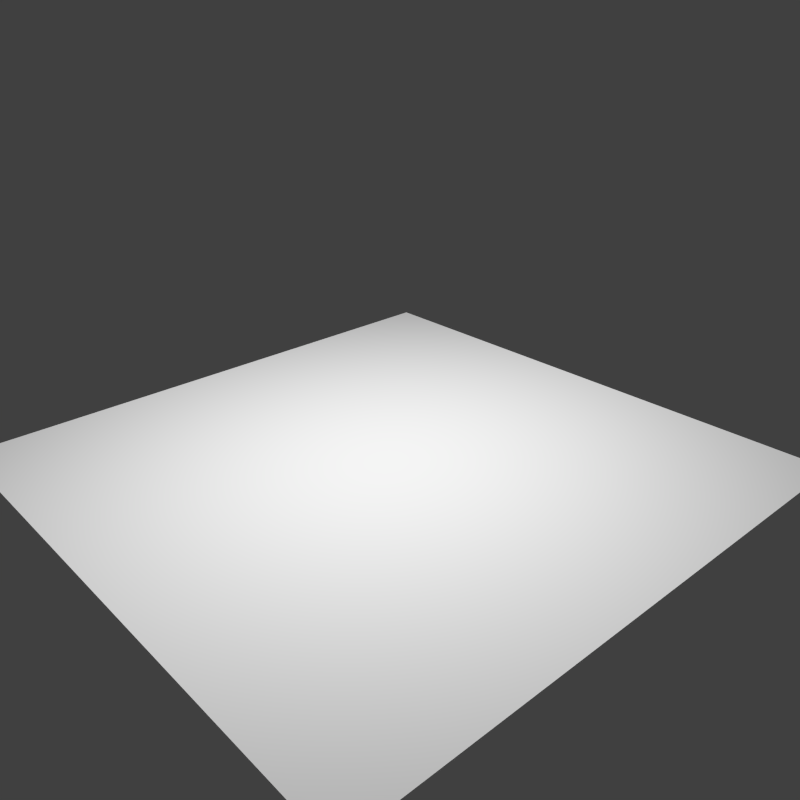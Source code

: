 # Source: TestCase10.blend  (saved by Blender 2.76.0; exported with 4.5.12 LTS)
import bpy
from mathutils import Matrix  # noqa: F401  (used for matrix-valued properties, if any)

bpy.ops.wm.read_factory_settings(use_empty=True)
scene = bpy.context.scene
scene.name = 'Scene'

# ---- collections
col_collection_1 = bpy.data.collections.new('Collection 1'); scene.collection.children.link(col_collection_1)

# ---- materials (node trees are filled in below, after node groups)
mat_material = bpy.data.materials.new('Material')
mat_material.alpha_threshold = 0.0
mat_material.use_transparent_shadow = False
mat_material.diffuse_color = (0.6038, 0.6038, 0.6038, 1.0)
mat_material.specular_color = (0.0985, 0.0985, 0.0985)
mat_material.roughness = 0.5

# ---- material node trees

# ---- world
world_world = bpy.data.worlds.new('World'); scene.world = world_world
world_world.color = (0.05088, 0.05088, 0.05088)
world_world.use_sun_shadow = False
world_world.sun_shadow_jitter_overblur = 0.0
world_world.cycles.sampling_method = 'MANUAL'
world_world.cycles.sample_map_resolution = 256

# ---- cameras
cam_camera = bpy.data.cameras.new('Camera')
cam_camera.clip_end = 100.0
cam_camera.lens = 35.0
cam_camera.sensor_width = 32.0
cam_camera.sensor_height = 18.0
cam_camera.ortho_scale = 7.314
cam_camera.dof.focus_distance = 0.0
cam_camera.dof.aperture_fstop = 128.0

# ---- lights
light_area_001 = bpy.data.lights.new('Area.001', 'AREA')
light_area_001.transmission_factor = 0.0
light_area_001.energy = 108.1
light_area_001.shadow_buffer_clip_start = 0.5
light_area_001.shadow_soft_size = 1.0
light_area_001.shadow_maximum_resolution = 0.006
light_area_001.use_absolute_resolution = True
light_area_001.shape = 'RECTANGLE'
light_area_001.size = 1.0
light_area_001.size_y = 3.0
light_area_001.cycles.use_multiple_importance_sampling = False
light_area = bpy.data.lights.new('Area', 'AREA')
light_area.transmission_factor = 0.0
light_area.energy = 108.1
light_area.shadow_buffer_clip_start = 0.5
light_area.shadow_soft_size = 1.0
light_area.shadow_maximum_resolution = 0.006
light_area.use_absolute_resolution = True
light_area.shape = 'RECTANGLE'
light_area.size = 1.0
light_area.size_y = 3.0
light_area.cycles.use_multiple_importance_sampling = False

# ---- meshes
me_plane = bpy.data.meshes.new('Plane')
me_plane.from_pydata([(-2.0, -2.0, 0.0), (2.0, -2.0, 0.0), (-2.0, 2.0, 0.0), (2.0, 2.0, 0.0)], [], [(0, 1, 3, 2)])
me_plane.materials.append(mat_material)
me_plane.use_remesh_preserve_volume = False
me_plane.use_remesh_preserve_attributes = False
me_plane.use_mirror_vertex_groups = False
me_plane.update()

# ---- objects
ob_area_001 = bpy.data.objects.new('Area.001', light_area_001)
ob_area = bpy.data.objects.new('Area', light_area)
ob_plane = bpy.data.objects.new('Plane', me_plane)
ob_camera = bpy.data.objects.new('Camera', cam_camera)

# ---- transforms, parenting, visibility, modifiers, constraints
ob_area_001.location = (-0.5, 0.0, 3.592)
ob_area_001.lock_location = (False, False, True)
ob_area_001.lineart.crease_threshold = 0.0
ob_area.location = (0.5, 0.0, 3.592)
ob_area.lock_location = (False, False, True)
ob_area.lineart.crease_threshold = 0.0
ob_plane.location = (0.0, 0.0, 0.0)
ob_plane.lineart.crease_threshold = 0.0
ob_camera.location = (3.775, -3.233, 2.845)
ob_camera.rotation_euler = (1.121, 0.01081, 0.8384)
ob_camera.lock_rotations_4d = False
ob_camera.empty_display_type = 'ARROWS'
ob_camera.color = (0.0, 0.0, 0.0, 0.0)
ob_camera.display_type = 'WIRE'
ob_camera.lineart.crease_threshold = 0.0

# ---- collection membership
col_collection_1.objects.link(ob_area_001)
col_collection_1.objects.link(ob_area)
col_collection_1.objects.link(ob_plane)
col_collection_1.objects.link(ob_camera)

# ---- scene / render settings (as saved in the file)
scene.camera = ob_camera
scene.frame_start = 1; scene.frame_end = 250; scene.frame_set(1)
scene.render.engine = 'BLENDER_EEVEE_NEXT'
scene.render.resolution_x = 512
scene.render.resolution_y = 512
scene.render.resolution_percentage = 50
scene.render.dither_intensity = 0.0
scene.cycles.use_denoising = False
scene.cycles.samples = 10
scene.cycles.sampling_pattern = 'TABULATED_SOBOL'
scene.cycles.light_sampling_threshold = 0.0
scene.cycles.use_adaptive_sampling = False
scene.cycles.use_light_tree = False
scene.cycles.blur_glossy = 0.0
scene.cycles.pixel_filter_type = 'GAUSSIAN'
scene.cycles.sample_clamp_indirect = 0.0
scene.view_settings.view_transform = 'Standard'
bpy.context.view_layer.update()
